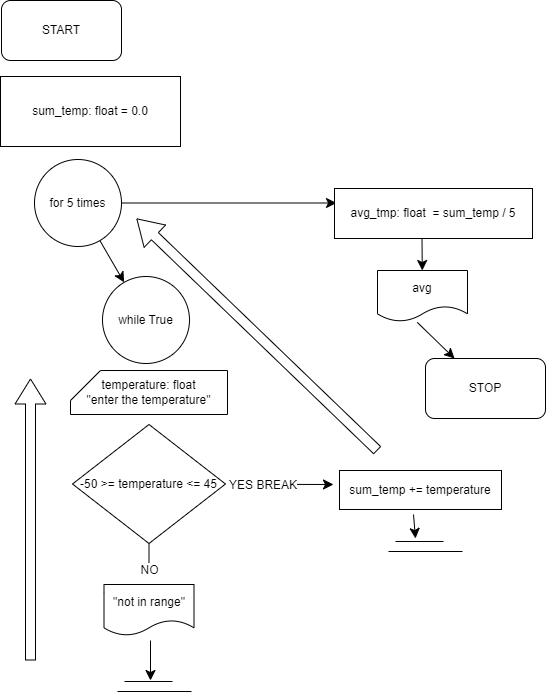

The diagram above was exported from draw.io. Its source (the exported page's mxGraphModel, read from the mxfile embedded in the PNG):
<mxGraphModel dx="1516" dy="1221" grid="0" gridSize="10" guides="1" tooltips="1" connect="1" arrows="1" fold="1" page="0" pageScale="1" pageWidth="850" pageHeight="1100" math="0" shadow="0">
  <root>
    <mxCell id="0" />
    <mxCell id="1" parent="0" />
    <mxCell id="8M9derKUMyDQeJgVNwB6-1" value="START" style="rounded=1;whiteSpace=wrap;html=1;" vertex="1" parent="1">
      <mxGeometry x="-430" y="-258" width="120" height="60" as="geometry" />
    </mxCell>
    <mxCell id="8M9derKUMyDQeJgVNwB6-2" value="STOP" style="rounded=1;whiteSpace=wrap;html=1;" vertex="1" parent="1">
      <mxGeometry x="-6" y="100" width="120" height="60" as="geometry" />
    </mxCell>
    <mxCell id="8M9derKUMyDQeJgVNwB6-3" value="sum_temp: float = 0.0" style="rounded=0;whiteSpace=wrap;html=1;" vertex="1" parent="1">
      <mxGeometry x="-431" y="-182" width="180" height="70" as="geometry" />
    </mxCell>
    <mxCell id="8M9derKUMyDQeJgVNwB6-34" style="edgeStyle=none;curved=1;rounded=0;orthogonalLoop=1;jettySize=auto;html=1;fontSize=12;startSize=8;endSize=8;" edge="1" parent="1" source="8M9derKUMyDQeJgVNwB6-4" target="8M9derKUMyDQeJgVNwB6-26">
      <mxGeometry relative="1" as="geometry" />
    </mxCell>
    <mxCell id="8M9derKUMyDQeJgVNwB6-35" style="edgeStyle=none;curved=1;rounded=0;orthogonalLoop=1;jettySize=auto;html=1;fontSize=12;startSize=8;endSize=8;" edge="1" parent="1" source="8M9derKUMyDQeJgVNwB6-4">
      <mxGeometry relative="1" as="geometry">
        <mxPoint x="-95" y="-55.5" as="targetPoint" />
      </mxGeometry>
    </mxCell>
    <mxCell id="8M9derKUMyDQeJgVNwB6-4" value="for 5 times" style="ellipse;whiteSpace=wrap;html=1;aspect=fixed;" vertex="1" parent="1">
      <mxGeometry x="-397" y="-99" width="87" height="87" as="geometry" />
    </mxCell>
    <mxCell id="8M9derKUMyDQeJgVNwB6-6" value="temperature: float&lt;div&gt;&quot;enter the temperature&quot;&lt;/div&gt;" style="shape=card;whiteSpace=wrap;html=1;" vertex="1" parent="1">
      <mxGeometry x="-361" y="112" width="157" height="44" as="geometry" />
    </mxCell>
    <mxCell id="8M9derKUMyDQeJgVNwB6-11" style="edgeStyle=none;curved=1;rounded=0;orthogonalLoop=1;jettySize=auto;html=1;fontSize=12;startSize=8;endSize=8;" edge="1" parent="1" source="8M9derKUMyDQeJgVNwB6-7">
      <mxGeometry relative="1" as="geometry">
        <mxPoint x="-98" y="226" as="targetPoint" />
      </mxGeometry>
    </mxCell>
    <mxCell id="8M9derKUMyDQeJgVNwB6-12" value="&amp;nbsp; &amp;nbsp; &amp;nbsp; &amp;nbsp;YES BREAK" style="edgeLabel;html=1;align=center;verticalAlign=middle;resizable=0;points=[];fontSize=12;" vertex="1" connectable="0" parent="8M9derKUMyDQeJgVNwB6-11">
      <mxGeometry x="-0.5135" relative="1" as="geometry">
        <mxPoint y="1" as="offset" />
      </mxGeometry>
    </mxCell>
    <mxCell id="8M9derKUMyDQeJgVNwB6-29" style="edgeStyle=none;curved=1;rounded=0;orthogonalLoop=1;jettySize=auto;html=1;fontSize=12;startSize=8;endSize=8;" edge="1" parent="1" source="8M9derKUMyDQeJgVNwB6-7">
      <mxGeometry relative="1" as="geometry">
        <mxPoint x="-282.5" y="319" as="targetPoint" />
      </mxGeometry>
    </mxCell>
    <mxCell id="8M9derKUMyDQeJgVNwB6-31" value="NO" style="edgeLabel;html=1;align=center;verticalAlign=middle;resizable=0;points=[];fontSize=12;" vertex="1" connectable="0" parent="8M9derKUMyDQeJgVNwB6-29">
      <mxGeometry x="0.5294" relative="1" as="geometry">
        <mxPoint as="offset" />
      </mxGeometry>
    </mxCell>
    <mxCell id="8M9derKUMyDQeJgVNwB6-7" value="-50 &amp;gt;= temperature &amp;lt;= 45" style="rhombus;whiteSpace=wrap;html=1;" vertex="1" parent="1">
      <mxGeometry x="-359" y="166" width="153" height="119" as="geometry" />
    </mxCell>
    <mxCell id="8M9derKUMyDQeJgVNwB6-14" value="" style="edgeStyle=none;curved=1;rounded=0;orthogonalLoop=1;jettySize=auto;html=1;fontSize=12;startSize=8;endSize=8;exitX=0.442;exitY=1.017;exitDx=0;exitDy=0;exitPerimeter=0;" edge="1" parent="1" source="8M9derKUMyDQeJgVNwB6-37" target="8M9derKUMyDQeJgVNwB6-2">
      <mxGeometry relative="1" as="geometry">
        <mxPoint x="62" y="-68" as="sourcePoint" />
      </mxGeometry>
    </mxCell>
    <mxCell id="8M9derKUMyDQeJgVNwB6-15" value="sum_temp += temperature&lt;span style=&quot;color: rgba(0, 0, 0, 0); font-family: monospace; font-size: 0px; text-align: start; text-wrap: nowrap;&quot;&gt;%3CmxGraphModel%3E%3Croot%3E%3CmxCell%20id%3D%220%22%2F%3E%3CmxCell%20id%3D%221%22%20parent%3D%220%22%2F%3E%3CmxCell%20id%3D%222%22%20value%3D%22counter%20%2B%3D%201%22%20style%3D%22rounded%3D0%3BwhiteSpace%3Dwrap%3Bhtml%3D1%3B%22%20vertex%3D%221%22%20parent%3D%221%22%3E%3CmxGeometry%20x%3D%22-144%22%20y%3D%2252%22%20width%3D%22162%22%20height%3D%2239%22%20as%3D%22geometry%22%2F%3E%3C%2FmxCell%3E%3C%2Froot%3E%3C%2FmxGraphModel%3E&amp;nbsp;&lt;/span&gt;" style="rounded=0;whiteSpace=wrap;html=1;" vertex="1" parent="1">
      <mxGeometry x="-92" y="212" width="162" height="39" as="geometry" />
    </mxCell>
    <mxCell id="8M9derKUMyDQeJgVNwB6-16" value="&quot;not in range&quot;" style="shape=document;whiteSpace=wrap;html=1;boundedLbl=1;" vertex="1" parent="1">
      <mxGeometry x="-327.5" y="326" width="90" height="51" as="geometry" />
    </mxCell>
    <mxCell id="8M9derKUMyDQeJgVNwB6-22" value="" style="endArrow=none;html=1;rounded=0;fontSize=12;startSize=8;endSize=8;curved=1;" edge="1" parent="1">
      <mxGeometry width="50" height="50" relative="1" as="geometry">
        <mxPoint x="-307" y="423" as="sourcePoint" />
        <mxPoint x="-259" y="423" as="targetPoint" />
      </mxGeometry>
    </mxCell>
    <mxCell id="8M9derKUMyDQeJgVNwB6-23" value="" style="endArrow=none;html=1;rounded=0;fontSize=12;startSize=8;endSize=8;curved=1;" edge="1" parent="1">
      <mxGeometry width="50" height="50" relative="1" as="geometry">
        <mxPoint x="-314" y="433" as="sourcePoint" />
        <mxPoint x="-240" y="433" as="targetPoint" />
      </mxGeometry>
    </mxCell>
    <mxCell id="8M9derKUMyDQeJgVNwB6-26" value="while True" style="ellipse;whiteSpace=wrap;html=1;aspect=fixed;" vertex="1" parent="1">
      <mxGeometry x="-329" y="18" width="87" height="87" as="geometry" />
    </mxCell>
    <mxCell id="8M9derKUMyDQeJgVNwB6-27" value="" style="endArrow=none;html=1;rounded=0;fontSize=12;startSize=8;endSize=8;curved=1;" edge="1" parent="1">
      <mxGeometry width="50" height="50" relative="1" as="geometry">
        <mxPoint x="-36" y="283" as="sourcePoint" />
        <mxPoint x="12" y="283" as="targetPoint" />
      </mxGeometry>
    </mxCell>
    <mxCell id="8M9derKUMyDQeJgVNwB6-28" value="" style="endArrow=none;html=1;rounded=0;fontSize=12;startSize=8;endSize=8;curved=1;" edge="1" parent="1">
      <mxGeometry width="50" height="50" relative="1" as="geometry">
        <mxPoint x="-43" y="293" as="sourcePoint" />
        <mxPoint x="31" y="293" as="targetPoint" />
      </mxGeometry>
    </mxCell>
    <mxCell id="8M9derKUMyDQeJgVNwB6-30" value="" style="edgeStyle=none;curved=1;rounded=0;orthogonalLoop=1;jettySize=auto;html=1;fontSize=12;startSize=8;endSize=8;" edge="1" parent="1">
      <mxGeometry relative="1" as="geometry">
        <mxPoint x="-281" y="382" as="sourcePoint" />
        <mxPoint x="-281" y="422" as="targetPoint" />
      </mxGeometry>
    </mxCell>
    <mxCell id="8M9derKUMyDQeJgVNwB6-33" value="" style="edgeStyle=none;curved=1;rounded=0;orthogonalLoop=1;jettySize=auto;html=1;fontSize=12;startSize=8;endSize=8;" edge="1" parent="1">
      <mxGeometry relative="1" as="geometry">
        <mxPoint x="-18" y="256" as="sourcePoint" />
        <mxPoint x="-16" y="280" as="targetPoint" />
      </mxGeometry>
    </mxCell>
    <mxCell id="8M9derKUMyDQeJgVNwB6-36" value="avg_tmp: float&amp;nbsp; = sum_temp / 5" style="rounded=0;whiteSpace=wrap;html=1;" vertex="1" parent="1">
      <mxGeometry x="-97" y="-70" width="198" height="50" as="geometry" />
    </mxCell>
    <mxCell id="8M9derKUMyDQeJgVNwB6-38" value="" style="edgeStyle=none;curved=1;rounded=0;orthogonalLoop=1;jettySize=auto;html=1;fontSize=12;startSize=8;endSize=8;exitX=0.442;exitY=1.017;exitDx=0;exitDy=0;exitPerimeter=0;" edge="1" parent="1" source="8M9derKUMyDQeJgVNwB6-36" target="8M9derKUMyDQeJgVNwB6-37">
      <mxGeometry relative="1" as="geometry">
        <mxPoint x="-9" y="-19" as="sourcePoint" />
        <mxPoint x="-11" y="66" as="targetPoint" />
      </mxGeometry>
    </mxCell>
    <mxCell id="8M9derKUMyDQeJgVNwB6-37" value="avg" style="shape=document;whiteSpace=wrap;html=1;boundedLbl=1;" vertex="1" parent="1">
      <mxGeometry x="-54" y="12" width="90" height="51" as="geometry" />
    </mxCell>
    <mxCell id="8M9derKUMyDQeJgVNwB6-40" value="" style="shape=flexArrow;endArrow=classic;html=1;rounded=0;fontSize=12;startSize=8;endSize=8;curved=1;" edge="1" parent="1">
      <mxGeometry width="50" height="50" relative="1" as="geometry">
        <mxPoint x="-401" y="402" as="sourcePoint" />
        <mxPoint x="-401" y="120" as="targetPoint" />
      </mxGeometry>
    </mxCell>
    <mxCell id="8M9derKUMyDQeJgVNwB6-41" value="" style="shape=flexArrow;endArrow=classic;html=1;rounded=0;fontSize=12;startSize=8;endSize=8;curved=1;" edge="1" parent="1">
      <mxGeometry width="50" height="50" relative="1" as="geometry">
        <mxPoint x="-54" y="192" as="sourcePoint" />
        <mxPoint x="-295" y="-40" as="targetPoint" />
      </mxGeometry>
    </mxCell>
  </root>
</mxGraphModel>